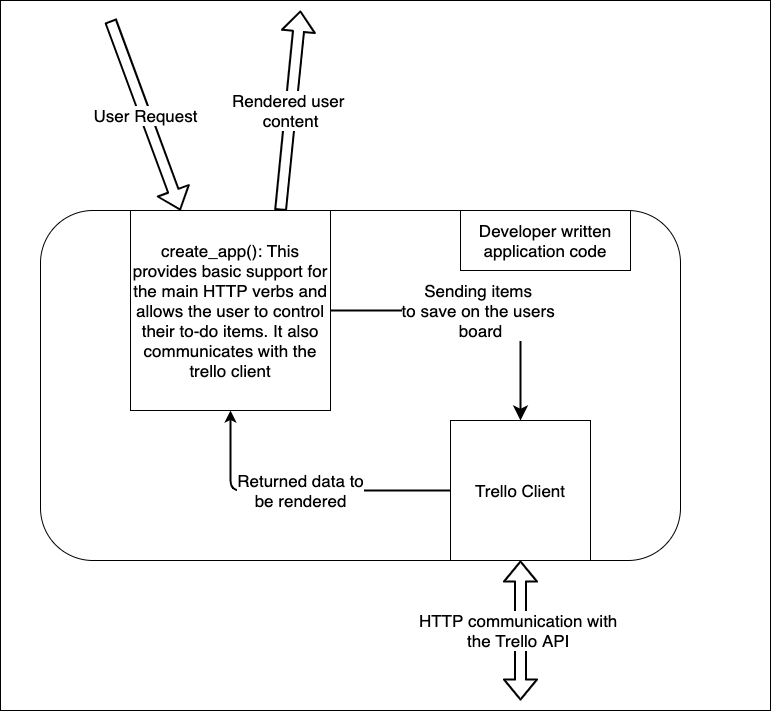

The diagram above was exported from draw.io. Its source (the exported page's mxGraphModel, read from the mxfile embedded in the PNG):
<mxGraphModel dx="1123" dy="744" grid="1" gridSize="10" guides="1" tooltips="1" connect="1" arrows="1" fold="1" page="1" pageScale="1" pageWidth="827" pageHeight="1169" math="0" shadow="0">
  <root>
    <mxCell id="HSGQcs1eZ-wLvHay59EH-0" />
    <mxCell id="HSGQcs1eZ-wLvHay59EH-1" parent="HSGQcs1eZ-wLvHay59EH-0" />
    <mxCell id="_Tz_9QrcUF7SJG2Buw4e-9" value="" style="rounded=0;whiteSpace=wrap;html=1;fontSize=17;" vertex="1" parent="HSGQcs1eZ-wLvHay59EH-1">
      <mxGeometry x="40" y="20" width="770" height="710" as="geometry" />
    </mxCell>
    <mxCell id="HSGQcs1eZ-wLvHay59EH-2" value="" style="rounded=1;whiteSpace=wrap;html=1;fontSize=17;" vertex="1" parent="HSGQcs1eZ-wLvHay59EH-1">
      <mxGeometry x="80" y="230" width="640" height="350" as="geometry" />
    </mxCell>
    <mxCell id="HSGQcs1eZ-wLvHay59EH-3" value="User Request" style="shape=flexArrow;endArrow=classic;html=1;strokeWidth=2;fontSize=17;entryX=0.25;entryY=0;entryDx=0;entryDy=0;" edge="1" parent="HSGQcs1eZ-wLvHay59EH-1" target="_Tz_9QrcUF7SJG2Buw4e-1">
      <mxGeometry width="50" height="50" relative="1" as="geometry">
        <mxPoint x="150" y="40" as="sourcePoint" />
        <mxPoint x="430" y="280" as="targetPoint" />
      </mxGeometry>
    </mxCell>
    <mxCell id="HSGQcs1eZ-wLvHay59EH-4" value="Developer written application code" style="rounded=0;whiteSpace=wrap;html=1;fontSize=17;" vertex="1" parent="HSGQcs1eZ-wLvHay59EH-1">
      <mxGeometry x="500" y="230" width="170" height="60" as="geometry" />
    </mxCell>
    <mxCell id="_Tz_9QrcUF7SJG2Buw4e-0" value="Trello Client" style="whiteSpace=wrap;html=1;aspect=fixed;fontSize=17;" vertex="1" parent="HSGQcs1eZ-wLvHay59EH-1">
      <mxGeometry x="490" y="440" width="140" height="140" as="geometry" />
    </mxCell>
    <mxCell id="_Tz_9QrcUF7SJG2Buw4e-4" value="Sending items&amp;nbsp;&lt;br&gt;to save on the users&amp;nbsp;&lt;br&gt;board" style="edgeStyle=orthogonalEdgeStyle;rounded=0;orthogonalLoop=1;jettySize=auto;html=1;startSize=9;endSize=9;strokeWidth=2;fontSize=17;entryX=0.5;entryY=0;entryDx=0;entryDy=0;" edge="1" parent="HSGQcs1eZ-wLvHay59EH-1" source="_Tz_9QrcUF7SJG2Buw4e-1" target="_Tz_9QrcUF7SJG2Buw4e-0">
      <mxGeometry relative="1" as="geometry" />
    </mxCell>
    <mxCell id="_Tz_9QrcUF7SJG2Buw4e-1" value="create_app(): This provides basic support for the main HTTP verbs and allows the user to control their to-do items. It also communicates with the trello client" style="whiteSpace=wrap;html=1;aspect=fixed;fontSize=17;" vertex="1" parent="HSGQcs1eZ-wLvHay59EH-1">
      <mxGeometry x="170" y="230" width="200" height="200" as="geometry" />
    </mxCell>
    <mxCell id="_Tz_9QrcUF7SJG2Buw4e-2" value="Rendered user&amp;nbsp;&lt;br&gt;content" style="shape=flexArrow;endArrow=classic;html=1;strokeWidth=2;fontSize=17;exitX=0.75;exitY=0;exitDx=0;exitDy=0;" edge="1" parent="HSGQcs1eZ-wLvHay59EH-1" source="_Tz_9QrcUF7SJG2Buw4e-1">
      <mxGeometry width="50" height="50" relative="1" as="geometry">
        <mxPoint x="380" y="430" as="sourcePoint" />
        <mxPoint x="340" y="30" as="targetPoint" />
      </mxGeometry>
    </mxCell>
    <mxCell id="_Tz_9QrcUF7SJG2Buw4e-7" value="Returned data to&lt;br&gt;be rendered" style="endArrow=classic;html=1;strokeWidth=2;fontSize=17;exitX=0;exitY=0.5;exitDx=0;exitDy=0;entryX=0.5;entryY=1;entryDx=0;entryDy=0;" edge="1" parent="HSGQcs1eZ-wLvHay59EH-1" source="_Tz_9QrcUF7SJG2Buw4e-0" target="_Tz_9QrcUF7SJG2Buw4e-1">
      <mxGeometry width="50" height="50" relative="1" as="geometry">
        <mxPoint x="380" y="460" as="sourcePoint" />
        <mxPoint x="430" y="410" as="targetPoint" />
        <Array as="points">
          <mxPoint x="270" y="510" />
        </Array>
      </mxGeometry>
    </mxCell>
    <mxCell id="_Tz_9QrcUF7SJG2Buw4e-8" value="HTTP communication with&amp;nbsp;&lt;br&gt;the Trello API&amp;nbsp;" style="shape=flexArrow;endArrow=classic;startArrow=classic;html=1;strokeWidth=2;fontSize=17;entryX=0.5;entryY=1;entryDx=0;entryDy=0;" edge="1" parent="HSGQcs1eZ-wLvHay59EH-1" target="_Tz_9QrcUF7SJG2Buw4e-0">
      <mxGeometry width="50" height="50" relative="1" as="geometry">
        <mxPoint x="560" y="720" as="sourcePoint" />
        <mxPoint x="430" y="510" as="targetPoint" />
      </mxGeometry>
    </mxCell>
  </root>
</mxGraphModel>